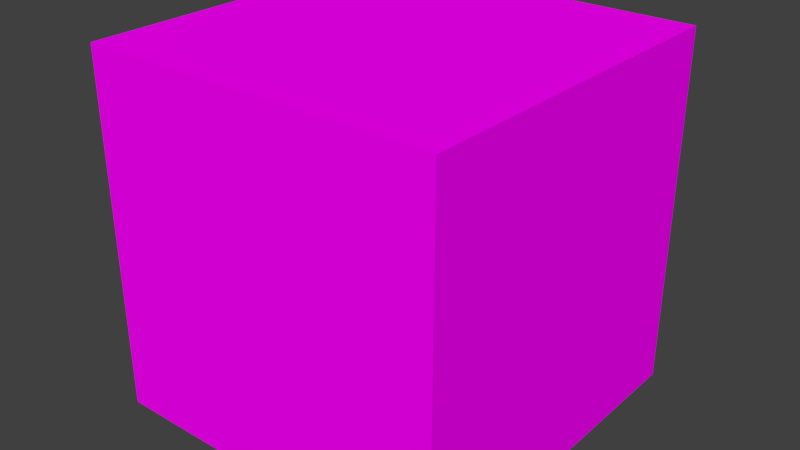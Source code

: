 # Source: container2.blend  (saved by Blender 2.70.0; exported with 4.5.12 LTS)
import bpy
from mathutils import Matrix  # noqa: F401  (used for matrix-valued properties, if any)

bpy.ops.wm.read_factory_settings(use_empty=True)
scene = bpy.context.scene
scene.name = 'Scene'

# ---- collections
col_collection_1 = bpy.data.collections.new('Collection 1'); scene.collection.children.link(col_collection_1)

# ---- images (referenced by path relative to the original .blend; pixels are not part of the script)
import os
ASSET_DIR = os.environ.get("B2B_ASSET_DIR", "")  # directory of the original .blend (textures are referenced by path, not embedded)
HERE = os.path.dirname(os.path.abspath(__file__))  # packed textures are extracted next to this script under _unpacked/

def load_image(name, relpath, width, height, colorspace="sRGB"):
    """Load a texture the original file referenced (path relative to the .blend, or extracted next to this script)."""
    p = next((c for c in (os.path.join(HERE, relpath), os.path.join(ASSET_DIR, relpath)) if relpath and os.path.exists(c)), "")
    if p:
        img = bpy.data.images.load(p, check_existing=True)
        img.name = name
    else:  # same state as the original file: an image datablock whose file is absent (Cycles renders it pink)
        img = bpy.data.images.new(name, width, height)
        img.source = "FILE"
        img.filepath = "//" + (relpath or name)
    img.colorspace_settings.name = colorspace
    return img
img_wood16_jpg = load_image('wood16.jpg', 'wood16.jpg', 1024, 1024, 'sRGB')

# ---- materials (node trees are filled in below, after node groups)
mat_material_001 = bpy.data.materials.new('Material.001')
mat_material_001.alpha_threshold = 0.0
mat_material_001.roughness = 0.5
mat_material_001.line_color = (0.0, 0.0, 0.0, 1.0)

# ---- material node trees
mat_material_001.use_nodes = True; mat_material_001.node_tree.nodes.clear()
_N = mat_material_001.node_tree.nodes; _L = mat_material_001.node_tree.links
n0 = _N.new('ShaderNodeOutputMaterial'); n0.name = 'Material Output'; n0.location = (300, 300)
n1 = _N.new('ShaderNodeBsdfDiffuse'); n1.name = 'Diffuse BSDF'; n1.location = (10, 300)
n2 = _N.new('ShaderNodeTexImage'); n2.name = 'Image Texture'; n2.location = (-180, 300)
n2.width = 140
n2.image = img_wood16_jpg
_L.new(n1.outputs[0], n0.inputs[0])
_L.new(n2.outputs[0], n1.inputs[0])
n0.is_active_output = True

# ---- world
world_world = bpy.data.worlds.new('World'); scene.world = world_world
world_world.color = (0.05088, 0.05088, 0.05088)
world_world.use_sun_shadow = False
world_world.sun_shadow_jitter_overblur = 0.0
world_world.cycles.sampling_method = 'MANUAL'
world_world.cycles.sample_map_resolution = 256

# ---- meshes
me_cube_001 = bpy.data.meshes.new('Cube.001')
me_cube_001.from_pydata([(-1.0, -1.0, -1.0), (-1.0, 1.0, -1.0), (1.0, 1.0, -1.0), (1.0, -1.0, -1.0), (-1.0, -1.0, 1.0), (-1.0, 1.0, 1.0), (1.0, 1.0, 1.0), (1.0, -1.0, 1.0)], [], [(4, 5, 1, 0), (5, 6, 2, 1), (6, 7, 3, 2), (7, 4, 0, 3), (0, 1, 2, 3), (7, 6, 5, 4)])
_uv = me_cube_001.uv_layers.new(name='UVMap')
_uv.uv.foreach_set('vector', [0.0, 0.0, 1.0, 0.0, 1.0, 1.0, 0.0, 1.0, 0.0, 0.0, 1.0, 0.0, 1.0, 1.0, 0.0, 1.0, 0.0, 0.0, 1.0, 0.0, 1.0, 1.0, 0.0, 1.0, 0.0, 0.0, 1.0, 0.0, 1.0, 1.0, 0.0, 1.0, 0.0, 0.0, 1.0, 0.0, 1.0, 1.0, 0.0, 1.0, 0.0, 0.0, 1.0, 0.0, 1.0, 1.0, 0.0, 1.0])
me_cube_001.materials.append(mat_material_001)
me_cube_001.use_remesh_preserve_volume = False
me_cube_001.use_remesh_preserve_attributes = False
me_cube_001.use_mirror_vertex_groups = False
me_cube_001.update()

# ---- objects
ob_cube = bpy.data.objects.new('Cube', me_cube_001)

# ---- transforms, parenting, visibility, modifiers, constraints
ob_cube.location = (0.0, 0.0, 1.0)
ob_cube.lineart.crease_threshold = 0.0

# ---- collection membership
col_collection_1.objects.link(ob_cube)

# ---- scene / render settings (as saved in the file)
scene.frame_start = 1; scene.frame_end = 250; scene.frame_set(1)
scene.render.engine = 'CYCLES'
scene.render.resolution_percentage = 50
scene.render.dither_intensity = 0.0
scene.cycles.use_denoising = False
scene.cycles.samples = 10
scene.cycles.sampling_pattern = 'TABULATED_SOBOL'
scene.cycles.light_sampling_threshold = 0.0
scene.cycles.use_adaptive_sampling = False
scene.cycles.use_light_tree = False
scene.cycles.blur_glossy = 0.0
scene.cycles.volume_bounces = 1
scene.cycles.pixel_filter_type = 'GAUSSIAN'
scene.cycles.sample_clamp_indirect = 0.0
scene.view_settings.view_transform = 'Standard'
bpy.context.view_layer.update()

# ---- added for rendering (the .blend has no active camera and no usable light): camera, sun
cam_auto = bpy.data.cameras.new('AutoCamera')
cam_auto.lens = 50.0
cam_auto.sensor_width = 36.0
cam_auto.clip_end = 1000.0
ob_auto_camera = bpy.data.objects.new('AutoCamera', cam_auto)
scene.collection.objects.link(ob_auto_camera)
ob_auto_camera.location = (3.20507, -3.84609, 3.56406)
ob_auto_camera.rotation_euler = (1.09748, -7.21219e-08, 0.694738)
scene.camera = ob_auto_camera
light_auto_sun = bpy.data.lights.new('AutoSun', 'SUN')
light_auto_sun.energy = 3.0
light_auto_sun.angle = 0.0523599
ob_auto_sun = bpy.data.objects.new('AutoSun', light_auto_sun)
scene.collection.objects.link(ob_auto_sun)
ob_auto_sun.rotation_euler = (0.872665, 0.174533, 0.523599)
bpy.context.view_layer.update()
